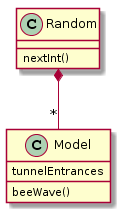

The diagram above was rendered by PlantUML. Its source (embedded in the PNG):
@startuml
class Random

class Model

Random *-- "*" Model

Random : nextInt()
Model : beeWave()
Model : tunnelEntrances
@enduml